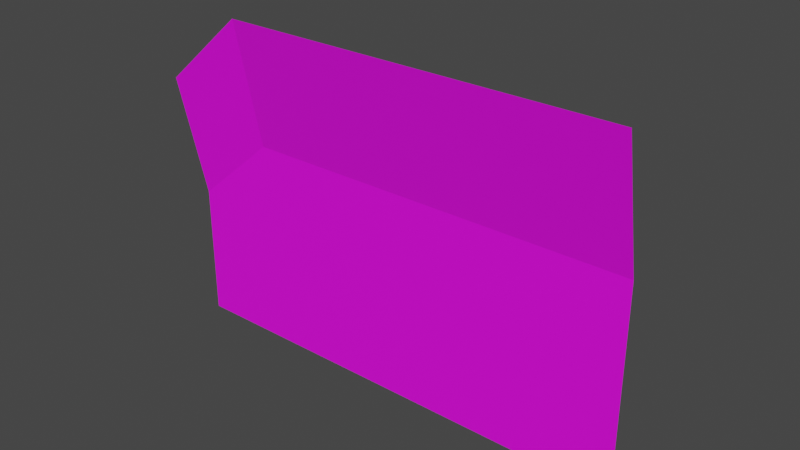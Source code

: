 # Source: Bedroom.blend  (saved by Blender 4.3.32; exported with 4.5.12 LTS)
import bpy
from mathutils import Matrix  # noqa: F401  (used for matrix-valued properties, if any)

bpy.ops.wm.read_factory_settings(use_empty=True)
scene = bpy.context.scene
scene.name = 'Scene'

# ---- collections
col_don_t_export = bpy.data.collections.new("Don't Export"); scene.collection.children.link(col_don_t_export)

# ---- images (referenced by path relative to the original .blend; pixels are not part of the script)
import os
ASSET_DIR = os.environ.get("B2B_ASSET_DIR", "")  # directory of the original .blend (textures are referenced by path, not embedded)
HERE = os.path.dirname(os.path.abspath(__file__))  # packed textures are extracted next to this script under _unpacked/

def load_image(name, relpath, width, height, colorspace="sRGB"):
    """Load a texture the original file referenced (path relative to the .blend, or extracted next to this script)."""
    p = next((c for c in (os.path.join(HERE, relpath), os.path.join(ASSET_DIR, relpath)) if relpath and os.path.exists(c)), "")
    if p:
        img = bpy.data.images.load(p, check_existing=True)
        img.name = name
    else:  # same state as the original file: an image datablock whose file is absent (Cycles renders it pink)
        img = bpy.data.images.new(name, width, height)
        img.source = "FILE"
        img.filepath = "//" + (relpath or name)
    img.colorspace_settings.name = colorspace
    return img
img_bedroom_uv_psd = load_image('Bedroom UV.psd', 'Bedroom UV.psd', 1024, 1024, 'sRGB')

# ---- materials (node trees are filled in below, after node groups)
mat_floor = bpy.data.materials.new('Floor')
mat_wall = bpy.data.materials.new('Wall')
mat_bedroom = bpy.data.materials.new('Bedroom')

# ---- material node trees
mat_floor.use_nodes = True; mat_floor.node_tree.nodes.clear()
_N = mat_floor.node_tree.nodes; _L = mat_floor.node_tree.links
n0 = _N.new('ShaderNodeBsdfPrincipled'); n0.name = 'Principled BSDF'; n0.location = (10, 300)
n1 = _N.new('ShaderNodeOutputMaterial'); n1.name = 'Material Output'; n1.location = (300, 300)
n2 = _N.new('ShaderNodeTexImage'); n2.name = 'Image Texture'; n2.location = (-280, 280)
_L.new(n0.outputs[0], n1.inputs[0])
_L.new(n2.outputs[0], n0.inputs[0])
n1.is_active_output = True
mat_wall.use_nodes = True; mat_wall.node_tree.nodes.clear()
_N = mat_wall.node_tree.nodes; _L = mat_wall.node_tree.links
n0 = _N.new('ShaderNodeBsdfPrincipled'); n0.name = 'Principled BSDF'; n0.location = (10, 300)
n1 = _N.new('ShaderNodeOutputMaterial'); n1.name = 'Material Output'; n1.location = (300, 300)
n2 = _N.new('ShaderNodeTexImage'); n2.name = 'Image Texture'; n2.location = (-280, 280)
_L.new(n0.outputs[0], n1.inputs[0])
_L.new(n2.outputs[0], n0.inputs[0])
n1.is_active_output = True
mat_bedroom.use_nodes = True; mat_bedroom.node_tree.nodes.clear()
_N = mat_bedroom.node_tree.nodes; _L = mat_bedroom.node_tree.links
n0 = _N.new('ShaderNodeBsdfPrincipled'); n0.name = 'Principled BSDF'; n0.location = (10, 300)
n1 = _N.new('ShaderNodeOutputMaterial'); n1.name = 'Material Output'; n1.location = (300, 300)
n2 = _N.new('ShaderNodeTexImage'); n2.name = 'Image Texture'; n2.location = (-280, 280)
n2.image = img_bedroom_uv_psd
_L.new(n0.outputs[0], n1.inputs[0])
_L.new(n2.outputs[0], n0.inputs[0])
n1.is_active_output = True

# ---- world
world_world = bpy.data.worlds.new('World'); scene.world = world_world
world_world.use_nodes = True; world_world.node_tree.nodes.clear()
_N = world_world.node_tree.nodes; _L = world_world.node_tree.links
n0 = _N.new('ShaderNodeOutputWorld'); n0.name = 'World Output'; n0.location = (300, 300)
n1 = _N.new('ShaderNodeBackground'); n1.name = 'Background'; n1.location = (10, 300)
n1.inputs[0].default_value = (0.05088, 0.05088, 0.05088, 1.0)
_L.new(n1.outputs[0], n0.inputs[0])
n0.is_active_output = True
world_world.color = (0.05088, 0.05088, 0.05088)
world_world.use_sun_shadow = False
world_world.sun_shadow_jitter_overblur = 0.0

# ---- meshes
me_plane = bpy.data.meshes.new('Plane')
me_plane.from_pydata([(-1.833, -1.269, 1.177e-08), (2.859, -1.269, 1.177e-08), (-1.833, 1.212, -3.908e-08), (2.859, 1.212, -3.908e-08), (-1.833, 2.767, 0.3304), (2.859, 2.767, 0.3304), (-2.849, -1.269, 1.177e-08), (-2.849, 0.346, -1.213e-09), (-2.849, 1.891, 0.3304)], [], [(0, 1, 3, 2), (2, 3, 5, 4), (0, 2, 7, 6), (2, 4, 8, 7)])
me_plane.polygons.foreach_set('material_index', [2, 2, 2, 2])
_uv = me_plane.uv_layers.new(name='UVMap')
_uv.uv.foreach_set('vector', [0.178, 0.1347, 1.0, 0.1347, 1.0, 0.5695, 0.178, 0.5695, 0.178, 0.5695, 1.0, 0.5695, 1.0, 0.8402, 0.178, 0.8402, 0.178, 0.1347, 0.178, 0.5695, 0.0, 0.4177, 0.0, 0.1347, 0.178, 0.5695, 0.178, 0.8402, 0.0, 0.6884, 0.0, 0.4177])
me_plane.materials.append(mat_floor)
me_plane.materials.append(mat_wall)
me_plane.materials.append(mat_bedroom)
me_plane.update()
me_plane_001 = bpy.data.meshes.new('Plane.001')
me_plane_001.from_pydata([(-2.849, -1.269, 1.177e-08), (-2.849, 0.346, -1.213e-09), (-2.849, 1.891, 0.3304), (-2.849, 0.276, 0.3736)], [], [(1, 2, 3, 0)])
me_plane_001.polygons.foreach_set('material_index', [2])
_uv = me_plane_001.uv_layers.new(name='UVMap')
_uv.uv.foreach_set('vector', [0.7752, 0.836, 0.7752, 0.5692, 1.0, 0.5692, 1.0, 0.836])
me_plane_001.materials.append(mat_floor)
me_plane_001.materials.append(mat_wall)
me_plane_001.materials.append(mat_bedroom)
me_plane_001.update()

# ---- objects
ob_plane = bpy.data.objects.new('Plane', me_plane)
ob_plane_001 = bpy.data.objects.new('Plane.001', me_plane_001)

# ---- transforms, parenting, visibility, modifiers, constraints
ob_plane.location = (0.0, 0.0, 0.0)
ob_plane.rotation_euler = (1.571, 0.0, 0.0)
ob_plane.scale = (1.588, 1.588, 1.588)
ob_plane_001.location = (0.0, 0.0, 0.0)
ob_plane_001.rotation_euler = (1.571, 0.0, 0.0)
ob_plane_001.scale = (1.588, 1.588, 1.588)

# ---- collection membership
scene.collection.objects.link(ob_plane)
col_don_t_export.objects.link(ob_plane_001)
def _layer_coll(name, lc=None):
    lc = lc or bpy.context.view_layer.layer_collection
    for c in lc.children:
        if c.name == name: return c
        r = _layer_coll(name, c)
        if r: return r
_layer_coll("Don't Export").exclude = True

# ---- scene / render settings (as saved in the file)
scene.frame_start = 1; scene.frame_end = 250; scene.frame_set(1)
scene.render.engine = 'BLENDER_EEVEE_NEXT'
scene.cycles.sampling_pattern = 'TABULATED_SOBOL'
scene.cycles.use_light_tree = False
scene.view_settings.view_transform = 'Filmic'
bpy.context.view_layer.update()

# ---- added for rendering (the .blend has no active camera and no usable light): camera, sun
cam_auto = bpy.data.cameras.new('AutoCamera')
cam_auto.lens = 50.0
cam_auto.sensor_width = 36.0
cam_auto.clip_end = 1000.0
ob_auto_camera = bpy.data.objects.new('AutoCamera', cam_auto)
scene.collection.objects.link(ob_auto_camera)
ob_auto_camera.location = (10.6855, -12.5029, 9.73138)
ob_auto_camera.rotation_euler = (1.09748, -7.21219e-08, 0.694738)
scene.camera = ob_auto_camera
light_auto_sun = bpy.data.lights.new('AutoSun', 'SUN')
light_auto_sun.energy = 3.0
light_auto_sun.angle = 0.0523599
ob_auto_sun = bpy.data.objects.new('AutoSun', light_auto_sun)
scene.collection.objects.link(ob_auto_sun)
ob_auto_sun.rotation_euler = (0.872665, 0.174533, 0.523599)
bpy.context.view_layer.update()
